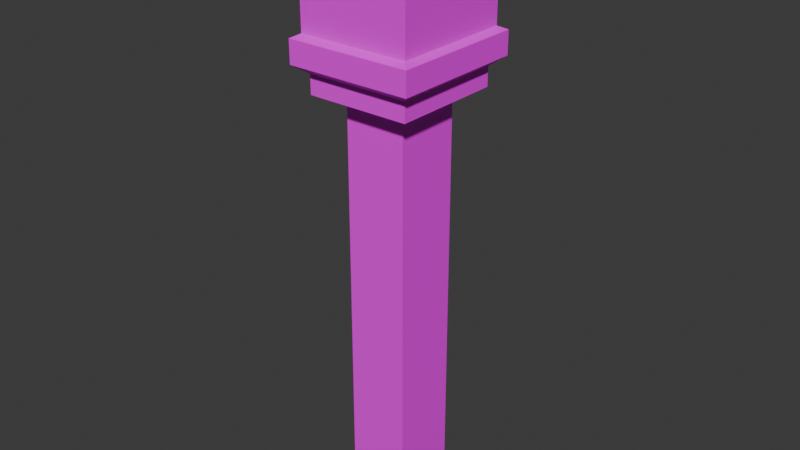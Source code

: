 # Source: RailingPost.blend  (saved by Blender 4.0.36; exported with 4.5.12 LTS)
import bpy
from mathutils import Matrix  # noqa: F401  (used for matrix-valued properties, if any)

bpy.ops.wm.read_factory_settings(use_empty=True)
scene = bpy.context.scene
scene.name = 'Scene'

# ---- images (referenced by path relative to the original .blend; pixels are not part of the script)
import os
ASSET_DIR = os.environ.get("B2B_ASSET_DIR", "")  # directory of the original .blend (textures are referenced by path, not embedded)
HERE = os.path.dirname(os.path.abspath(__file__))  # packed textures are extracted next to this script under _unpacked/

def load_image(name, relpath, width, height, colorspace="sRGB"):
    """Load a texture the original file referenced (path relative to the .blend, or extracted next to this script)."""
    p = next((c for c in (os.path.join(HERE, relpath), os.path.join(ASSET_DIR, relpath)) if relpath and os.path.exists(c)), "")
    if p:
        img = bpy.data.images.load(p, check_existing=True)
        img.name = name
    else:  # same state as the original file: an image datablock whose file is absent (Cycles renders it pink)
        img = bpy.data.images.new(name, width, height)
        img.source = "FILE"
        img.filepath = "//" + (relpath or name)
    img.colorspace_settings.name = colorspace
    return img
img_coloratlas1_png = load_image('ColorAtlas1.png', 'ColorAtlas1.png', 1024, 1024, 'sRGB')

# ---- materials (node trees are filled in below, after node groups)
mat_material_003 = bpy.data.materials.new('Material.003')
mat_material_003.use_transparent_shadow = False

# ---- material node trees
mat_material_003.use_nodes = True; mat_material_003.node_tree.nodes.clear()
_N = mat_material_003.node_tree.nodes; _L = mat_material_003.node_tree.links
n0 = _N.new('ShaderNodeBsdfPrincipled'); n0.name = 'Principled BSDF'; n0.location = (10, 300)
n0.inputs[3].default_value = 1.45
n1 = _N.new('ShaderNodeOutputMaterial'); n1.name = 'Material Output'; n1.location = (300, 300)
n2 = _N.new('ShaderNodeTexImage'); n2.name = 'Image Texture'; n2.location = (-280, 275)
n2.image = img_coloratlas1_png
_L.new(n0.outputs[0], n1.inputs[0])
_L.new(n2.outputs[0], n0.inputs[0])
n1.is_active_output = True

# ---- world
world_world = bpy.data.worlds.new('World'); scene.world = world_world
world_world.use_nodes = True; world_world.node_tree.nodes.clear()
_N = world_world.node_tree.nodes; _L = world_world.node_tree.links
n0 = _N.new('ShaderNodeOutputWorld'); n0.name = 'World Output'; n0.location = (300, 300)
n1 = _N.new('ShaderNodeBackground'); n1.name = 'Background'; n1.location = (10, 300)
n1.inputs[0].default_value = (0.05088, 0.05088, 0.05088, 1.0)
_L.new(n1.outputs[0], n0.inputs[0])
n0.is_active_output = True
world_world.color = (0.05088, 0.05088, 0.05088)
world_world.use_sun_shadow = False
world_world.sun_shadow_jitter_overblur = 0.0

# ---- meshes
me_cube_343 = bpy.data.meshes.new('Cube.343')
me_cube_343.from_pydata([(-0.165, 0.2368, 0.178), (-0.165, 0.7191, -0.178), (0.165, 0.2368, -0.178), (0.165, 0.7191, 0.178), (0.165, 0.2971, 0.178), (0.2008, 0.3247, 0.2166), (0.2008, 0.398, 0.2166), (0.2008, 0.6181, 0.2166), (0.2008, 0.6915, 0.2166), (-0.165, 0.2971, -0.178), (-0.2008, 0.3247, -0.2166), (-0.2008, 0.398, -0.2166), (-0.2008, 0.6181, -0.2166), (-0.2008, 0.6915, -0.2166), (-0.165, 0.2368, -0.178), (0.165, 0.7191, -0.178), (0.165, 0.2368, 0.178), (-0.165, 0.7191, 0.178), (-0.165, 0.2971, 0.178), (-0.2008, 0.3247, 0.2166), (-0.2008, 0.398, 0.2166), (-0.2008, 0.6181, 0.2166), (-0.2008, 0.6915, 0.2166), (0.165, 0.2971, -0.178), (0.2008, 0.3247, -0.2166), (0.2008, 0.398, -0.2166), (0.2008, 0.6181, -0.2166), (0.2008, 0.6915, -0.2166), (-0.09898, 0.7191, -0.1068), (0.09898, 0.7191, -0.1068), (-0.09898, 0.7191, 0.1068), (0.09898, 0.7191, 0.1068), (0.09898, 0.2368, -0.1068), (-0.09898, 0.2368, -0.1068), (-0.09898, 0.2368, 0.1068), (0.09898, 0.2368, 0.1068), (-0.09898, 0.7729, -0.1068), (-0.09898, 0.7729, 0.1068), (0.09898, 0.7729, 0.1068), (0.09898, 0.7729, -0.1068), (0.09898, -1.125, -0.1068), (-0.09898, -1.125, -0.1068), (0.09898, -1.125, 0.1068), (-0.09898, -1.125, 0.1068), (-0.1781, 0.5081, 0.1922), (-0.1781, 0.6057, 0.1922), (0.1781, 0.4104, -0.1922), (0.1781, 0.4104, 0.1922), (0.1781, 0.6057, 0.1922), (-0.1781, 0.4104, 0.1238), (-0.1781, 0.6057, -0.1922), (-0.1781, 0.4104, 0.1922), (-0.1781, 0.4104, -0.1922), (0.1781, 0.6057, -0.1922)], [], [(21, 45, 48), (25, 47, 6), (25, 46, 47), (23, 16, 2), (1, 30, 28), (16, 35, 32), (34, 0, 14), (35, 42, 32), (2, 32, 14), (1, 29, 15), (25, 52, 46), (6, 51, 20), (9, 24, 23), (6, 47, 51), (26, 50, 12), (30, 17, 31), (35, 0, 34), (1, 27, 13), (42, 43, 41), (33, 41, 34), (53, 46, 52), (50, 52, 49), (45, 49, 44), (53, 47, 46), (12, 21, 22, 13), (10, 19, 20, 11), (11, 49, 52), (10, 9, 18, 19), (9, 14, 0, 18), (7, 26, 27, 8), (51, 49, 11, 20), (45, 21, 12, 50), (26, 7, 48), (5, 24, 25, 6), (4, 23, 24, 5), (3, 8, 27, 15), (23, 4, 16), (1, 17, 30), (2, 16, 32), (13, 22, 17, 1), (41, 33, 32, 40), (32, 42, 40), (42, 35, 34, 43), (34, 41, 43), (33, 34, 14), (3, 15, 29, 31), (14, 32, 33), (38, 31, 29, 39), (37, 30, 31, 38), (36, 28, 30, 37), (26, 12, 13, 27), (1, 28, 29), (24, 10, 11, 25), (26, 48, 53), (25, 11, 52), (2, 14, 9, 23), (9, 10, 24), (21, 7, 8, 22), (19, 5, 6, 20), (26, 53, 50), (7, 21, 48), (18, 4, 5, 19), (0, 16, 4, 18), (17, 22, 8, 3), (31, 17, 3), (35, 16, 0), (38, 39, 36, 37), (1, 15, 27), (39, 29, 28, 36), (44, 47, 48, 45), (40, 42, 41), (47, 44, 51), (49, 45, 50), (44, 49, 51), (53, 48, 47), (50, 53, 52)])
_uv = me_cube_343.uv_layers.new(name='UVMap')
_uv.uv.foreach_set('vector', [0.2875, 0.4713, 0.2875, 0.477, 0.2632, 0.477, 0.3362, 0.3957, 0.3362, 0.4421, 0.3302, 0.4421, 0.3362, 0.4655, 0.3362, 0.4712, 0.3119, 0.4712, 0.2875, 0.4655, 0.2632, 0.4712, 0.2875, 0.4712, 0.3546, 0.4014, 0.3606, 0.3783, 0.3606, 0.4014, 0.2632, 0.477, 0.2632, 0.4713, 0.2874, 0.4713, 0.3606, 0.4712, 0.3606, 0.4655, 0.3363, 0.4712, 0.2631, 0.3956, 0.2631, 0.3492, 0.2389, 0.3956, 0.3118, 0.4655, 0.3118, 0.4712, 0.2876, 0.4712, 0.3545, 0.355, 0.3545, 0.3782, 0.3485, 0.3782, 0.3485, 0.4014, 0.3545, 0.3783, 0.3545, 0.4014, 0.3424, 0.4305, 0.3666, 0.4305, 0.3666, 0.4248, 0.3484, 0.4015, 0.3424, 0.4247, 0.3484, 0.4247, 0.2631, 0.4713, 0.2631, 0.477, 0.2389, 0.477, 0.3545, 0.4015, 0.3545, 0.4247, 0.3485, 0.4247, 0.3666, 0.4421, 0.3666, 0.4364, 0.3424, 0.4421, 0.3606, 0.355, 0.3546, 0.3782, 0.3606, 0.3782, 0.3666, 0.4363, 0.3424, 0.4363, 0.3666, 0.4306, 0.3119, 0.3956, 0.3362, 0.3956, 0.3362, 0.3725, 0.2875, 0.4421, 0.2389, 0.4421, 0.2875, 0.419, 0.2876, 0.3956, 0.3118, 0.3956, 0.3118, 0.3725, 0.2876, 0.3724, 0.3118, 0.3724, 0.3118, 0.3492, 0.3607, 0.413, 0.3666, 0.4015, 0.3666, 0.413, 0.2876, 0.4189, 0.3118, 0.3957, 0.3118, 0.4189, 0.2388, 0.4654, 0.2875, 0.4654, 0.2875, 0.4596, 0.2388, 0.4596, 0.324, 0.4421, 0.324, 0.3957, 0.318, 0.3957, 0.318, 0.4421, 0.3607, 0.4014, 0.3666, 0.3783, 0.3666, 0.4014, 0.3362, 0.4479, 0.3362, 0.4422, 0.2875, 0.4422, 0.2875, 0.4479, 0.3606, 0.4015, 0.3545, 0.4015, 0.3545, 0.4247, 0.3606, 0.4247, 0.2875, 0.4654, 0.3362, 0.4654, 0.3362, 0.4596, 0.2875, 0.4596, 0.2997, 0.4421, 0.2997, 0.4189, 0.2875, 0.4189, 0.2875, 0.4421, 0.3362, 0.4537, 0.3362, 0.448, 0.2875, 0.448, 0.2875, 0.4537, 0.3302, 0.4421, 0.3362, 0.3957, 0.3302, 0.3957, 0.3301, 0.4421, 0.3301, 0.3957, 0.3241, 0.3957, 0.3241, 0.4421, 0.2388, 0.4537, 0.2875, 0.4537, 0.2875, 0.448, 0.2388, 0.448, 0.3179, 0.3957, 0.3119, 0.3957, 0.3119, 0.4421, 0.3179, 0.4421, 0.2631, 0.4713, 0.2388, 0.4713, 0.2388, 0.477, 0.3606, 0.4014, 0.3666, 0.3782, 0.3606, 0.3782, 0.3363, 0.4711, 0.3605, 0.4654, 0.3363, 0.4654, 0.2388, 0.4479, 0.2875, 0.4479, 0.2875, 0.4422, 0.2388, 0.4422, 0.2875, 0.3956, 0.2875, 0.3492, 0.2632, 0.3492, 0.2632, 0.3956, 0.2388, 0.3956, 0.2631, 0.3492, 0.2388, 0.3492, 0.2388, 0.4189, 0.2875, 0.4189, 0.2875, 0.3957, 0.2388, 0.3957, 0.2874, 0.4189, 0.2388, 0.4421, 0.2388, 0.4189, 0.3545, 0.3782, 0.3545, 0.4014, 0.3605, 0.3782, 0.3484, 0.4014, 0.3484, 0.3782, 0.3424, 0.3782, 0.3424, 0.4014, 0.3424, 0.4421, 0.3666, 0.4364, 0.3424, 0.4364, 0.2631, 0.4712, 0.2631, 0.4654, 0.2388, 0.4654, 0.2388, 0.4712, 0.3484, 0.355, 0.3424, 0.355, 0.3424, 0.3782, 0.3484, 0.3782, 0.3666, 0.3549, 0.3666, 0.3492, 0.3424, 0.3492, 0.3424, 0.3549, 0.3423, 0.3956, 0.3423, 0.3492, 0.3363, 0.3492, 0.3363, 0.3956, 0.3605, 0.355, 0.3545, 0.355, 0.3545, 0.3781, 0.2388, 0.4596, 0.2875, 0.4596, 0.2875, 0.4538, 0.2388, 0.4538, 0.3119, 0.4711, 0.3362, 0.4654, 0.3119, 0.4654, 0.3484, 0.4246, 0.3544, 0.4015, 0.3484, 0.4015, 0.3118, 0.4421, 0.3118, 0.4189, 0.3058, 0.4189, 0.3058, 0.4421, 0.3424, 0.4306, 0.3424, 0.4363, 0.3666, 0.4306, 0.2875, 0.4596, 0.3362, 0.4596, 0.3362, 0.4538, 0.2875, 0.4538, 0.3423, 0.4421, 0.3423, 0.3957, 0.3363, 0.3957, 0.3363, 0.4421, 0.3544, 0.3782, 0.3484, 0.3782, 0.3484, 0.4014, 0.3424, 0.4304, 0.3666, 0.4248, 0.3424, 0.4248, 0.3363, 0.4654, 0.3606, 0.4654, 0.3606, 0.4596, 0.3363, 0.4596, 0.3666, 0.3782, 0.3666, 0.355, 0.3606, 0.355, 0.3606, 0.3782, 0.3606, 0.4596, 0.3606, 0.4538, 0.3363, 0.4538, 0.3363, 0.4596, 0.3484, 0.355, 0.3484, 0.3781, 0.3544, 0.355, 0.2875, 0.4654, 0.2875, 0.4711, 0.3118, 0.4654, 0.3362, 0.3492, 0.3119, 0.3492, 0.3119, 0.3724, 0.3362, 0.3724, 0.3424, 0.4246, 0.3424, 0.4015, 0.3483, 0.4015, 0.3057, 0.4189, 0.2997, 0.4189, 0.2997, 0.4421, 0.3057, 0.4421, 0.3363, 0.4537, 0.3606, 0.4537, 0.3606, 0.4422, 0.3363, 0.4422, 0.3119, 0.3724, 0.3119, 0.3956, 0.3362, 0.3724, 0.2874, 0.4654, 0.2632, 0.4711, 0.2632, 0.4654, 0.2875, 0.3492, 0.3118, 0.3492, 0.2875, 0.3723, 0.3606, 0.413, 0.3666, 0.4015, 0.3606, 0.4015, 0.2875, 0.4188, 0.2875, 0.3957, 0.3118, 0.3957, 0.2875, 0.3724, 0.2875, 0.3956, 0.3118, 0.3724])
me_cube_343.materials.append(mat_material_003)
me_cube_343.update()

# ---- objects
ob_railing_post = bpy.data.objects.new('Railing Post', me_cube_343)

# ---- transforms, parenting, visibility, modifiers, constraints
ob_railing_post.location = (0.0, 0.0, 1.52)
ob_railing_post.rotation_euler = (1.571, 0.0, 0.0)
ob_railing_post.scale = (1.352, 1.352, 1.361)

# ---- collection membership
scene.collection.objects.link(ob_railing_post)

# ---- scene / render settings (as saved in the file)
scene.frame_start = 1; scene.frame_end = 250; scene.frame_set(1)
scene.render.engine = 'BLENDER_EEVEE_NEXT'
scene.cycles.sampling_pattern = 'TABULATED_SOBOL'
bpy.context.view_layer.update()

# ---- added for rendering (the .blend has no active camera and no usable light): camera, sun
cam_auto = bpy.data.cameras.new('AutoCamera')
cam_auto.lens = 50.0
cam_auto.sensor_width = 36.0
cam_auto.clip_end = 1000.0
ob_auto_camera = bpy.data.objects.new('AutoCamera', cam_auto)
scene.collection.objects.link(ob_auto_camera)
ob_auto_camera.location = (2.48694, -2.98433, 3.27211)
ob_auto_camera.rotation_euler = (1.09748, -7.21219e-08, 0.694738)
scene.camera = ob_auto_camera
light_auto_sun = bpy.data.lights.new('AutoSun', 'SUN')
light_auto_sun.energy = 3.0
light_auto_sun.angle = 0.0523599
ob_auto_sun = bpy.data.objects.new('AutoSun', light_auto_sun)
scene.collection.objects.link(ob_auto_sun)
ob_auto_sun.rotation_euler = (0.872665, 0.174533, 0.523599)
bpy.context.view_layer.update()
